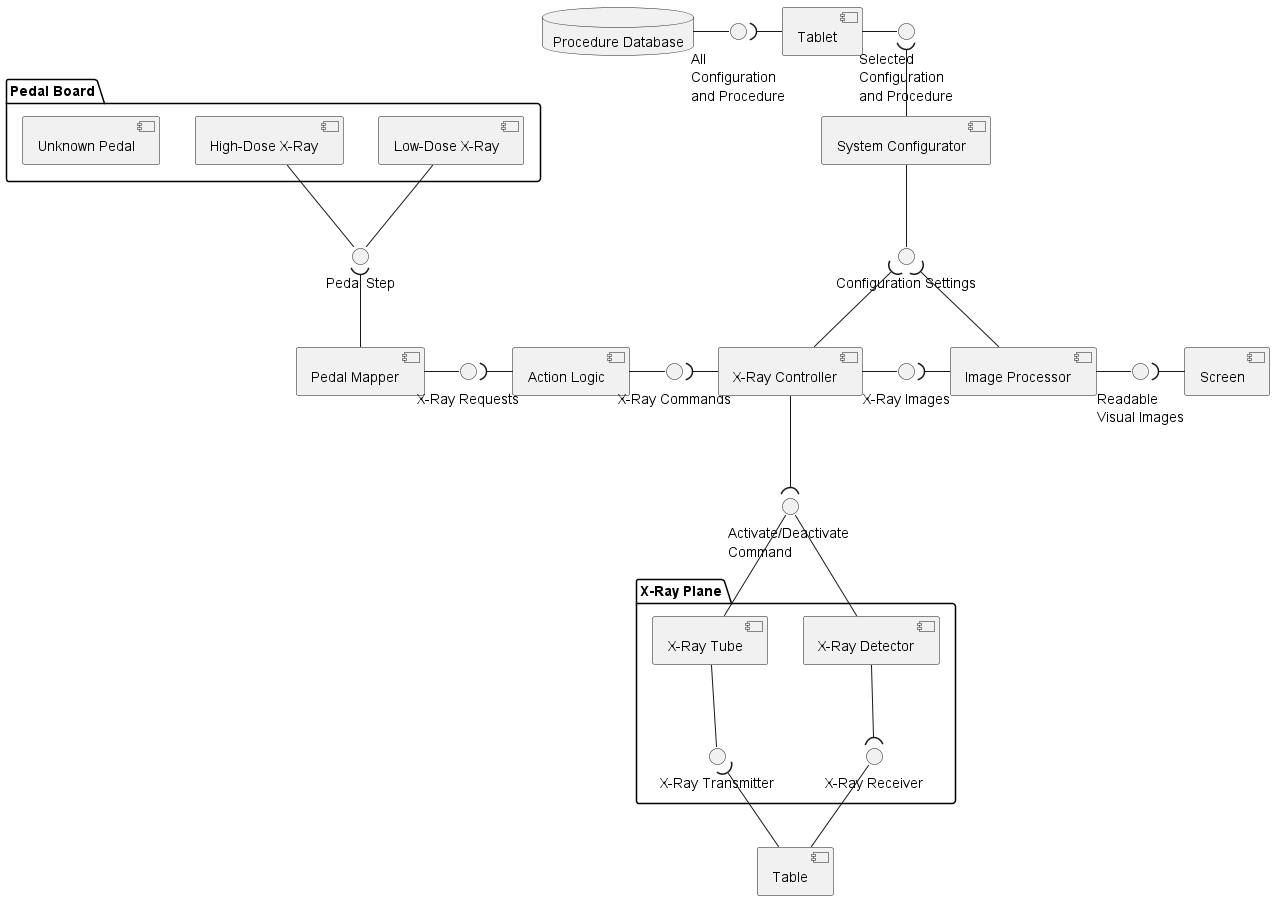

The diagram above was rendered by PlantUML. Its source (embedded in the PNG):
@startuml component

' Create three components for Pedal
package "Pedal Board" {
component [Low-Dose X-Ray] as comp_pedal_low
component [High-Dose X-Ray] as comp_pedal_high
component [Unknown Pedal] as comp_pedal_unknown
}

interface "Pedal Step" as intf_pedal_step
component [Pedal Mapper] as comp_pedal_mapper
interface "X-Ray Requests" as intf_xray_req
component [Action Logic] as comp_act_log
interface "X-Ray Commands" as intf_xray_commands
component [X-Ray Controller] as comp_xray_control
interface "X-Ray Images" as intf_xray_img
component [Image Processor] as comp_image_proc
interface "Readable \nVisual Images" as intf_visual_images
component [Screen] as comp_screen
interface "Configuration Settings" as intf_config_set
component [System Configurator] as comp_sys_config
interface "Selected \nConfiguration \nand Procedure" as intf_sys_config_med_proc
component [Tablet] as comp_tablet
interface "All \nConfiguration \nand Procedure" as intf_sys_config_comp_set
database "Procedure Database" as data_proc_data

' Create two components for Pedal
package "X-Ray Plane" {
component [X-Ray Detector] as comp_xray_detector
component [X-Ray Tube] as comp_xray_tube
interface "X-Ray Transmitter" as intf_xray_transmit
interface "X-Ray Receiver" as intf_xray_receive
}
component [Table] as comp_table

interface "Activate/Deactivate \nCommand" as intf_act_deact_comm

' Part 1 - Design
    comp_pedal_low -- intf_pedal_step
    comp_pedal_high -- intf_pedal_step
    intf_pedal_step )-- comp_pedal_mapper

    comp_pedal_mapper -right- intf_xray_req
    intf_xray_req )-right- comp_act_log

    comp_act_log -right- intf_xray_commands
    intf_xray_commands )-right- comp_xray_control

    comp_xray_control -right- intf_xray_img
    intf_xray_img )-right- comp_image_proc

    comp_image_proc -right- intf_visual_images
    intf_visual_images )-right- comp_screen

' Part 2 - Design
    data_proc_data -right- intf_sys_config_comp_set
    intf_sys_config_comp_set )-right- comp_tablet

    comp_tablet -right- intf_sys_config_med_proc
    intf_sys_config_med_proc )-down- comp_sys_config

    comp_sys_config -down- intf_config_set
    intf_config_set )-down- comp_xray_control
    intf_config_set )-down- comp_image_proc

' Part 3 - Design
    comp_xray_tube -down- intf_xray_transmit
    intf_xray_transmit )-down- comp_table

    comp_table -up- intf_xray_receive
    intf_xray_receive )-up- comp_xray_detector

    comp_xray_tube -up- intf_act_deact_comm
    comp_xray_detector -up- intf_act_deact_comm
    intf_act_deact_comm )-up- comp_xray_control
@enduml